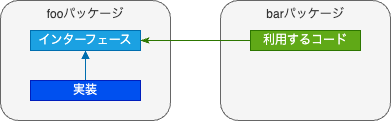

The diagram above was exported from draw.io. Its source (the exported page's mxGraphModel, read from the mxfile embedded in the PNG):
<mxGraphModel dx="811" dy="447" grid="1" gridSize="10" guides="1" tooltips="1" connect="1" arrows="1" fold="1" page="1" pageScale="1" pageWidth="827" pageHeight="1169" math="0" shadow="0">
  <root>
    <mxCell id="0" />
    <mxCell id="1" parent="0" />
    <mxCell id="2" value="fooパッケージ" style="rounded=1;whiteSpace=wrap;html=1;verticalAlign=top;fillColor=#f5f5f5;strokeColor=#666666;fontColor=#333333;" vertex="1" parent="1">
      <mxGeometry x="120" y="110" width="170" height="120" as="geometry" />
    </mxCell>
    <mxCell id="3" value="インターフェース" style="rounded=0;whiteSpace=wrap;html=1;fillColor=#1ba1e2;strokeColor=#006EAF;fontColor=#ffffff;" vertex="1" parent="1">
      <mxGeometry x="150" y="140" width="110" height="20" as="geometry" />
    </mxCell>
    <mxCell id="6" style="edgeStyle=none;html=1;fillColor=#1ba1e2;strokeColor=#006EAF;endArrow=block;endFill=1;" edge="1" parent="1" source="4" target="3">
      <mxGeometry relative="1" as="geometry" />
    </mxCell>
    <mxCell id="4" value="実装" style="rounded=0;whiteSpace=wrap;html=1;fillColor=#0050ef;strokeColor=#001DBC;fontColor=#ffffff;" vertex="1" parent="1">
      <mxGeometry x="150" y="190" width="110" height="20" as="geometry" />
    </mxCell>
    <mxCell id="7" value="barパッケージ" style="rounded=1;whiteSpace=wrap;html=1;verticalAlign=top;fillColor=#f5f5f5;strokeColor=#666666;fontColor=#333333;" vertex="1" parent="1">
      <mxGeometry x="340" y="110" width="170" height="120" as="geometry" />
    </mxCell>
    <mxCell id="9" style="edgeStyle=none;html=1;endArrow=classicThin;endFill=1;fillColor=#60a917;strokeColor=#2D7600;" edge="1" parent="1" source="8" target="3">
      <mxGeometry relative="1" as="geometry" />
    </mxCell>
    <mxCell id="8" value="利用するコード" style="rounded=0;whiteSpace=wrap;html=1;fillColor=#60a917;strokeColor=#2D7600;fontColor=#ffffff;" vertex="1" parent="1">
      <mxGeometry x="370" y="140" width="110" height="20" as="geometry" />
    </mxCell>
  </root>
</mxGraphModel>